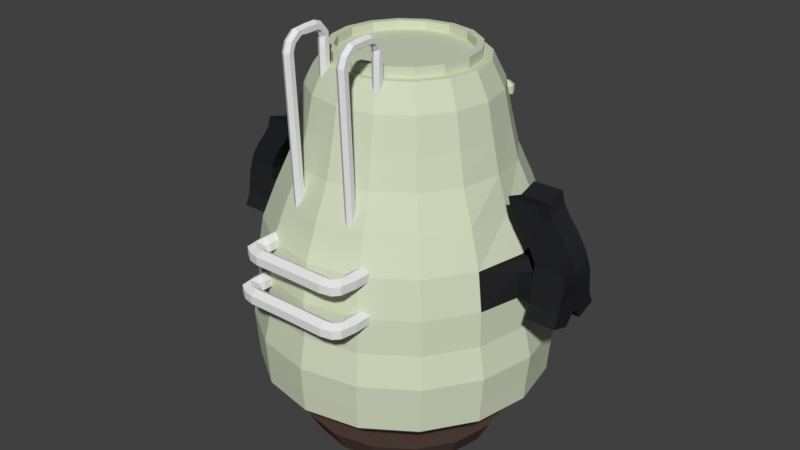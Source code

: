 # Source: spacepod.blend  (saved by Blender 2.78.0; exported with 4.5.12 LTS)
import bpy
from mathutils import Matrix  # noqa: F401  (used for matrix-valued properties, if any)

bpy.ops.wm.read_factory_settings(use_empty=True)
scene = bpy.context.scene
scene.name = 'Scene'

# ---- collections
col_collection_1 = bpy.data.collections.new('Collection 1'); scene.collection.children.link(col_collection_1)

# ---- materials (node trees are filled in below, after node groups)
mat_hull = bpy.data.materials.new('Hull')
mat_hull.alpha_threshold = 0.0
mat_hull.use_transparent_shadow = False
mat_hull.diffuse_color = (0.6319, 0.686, 0.511, 1.0)
mat_hull.roughness = 0.5
mat_hull.specular_intensity = 1.0
mat_glass = bpy.data.materials.new('Glass')
mat_glass.alpha_threshold = 0.0
mat_glass.use_transparent_shadow = False
mat_glass.diffuse_color = (0.525, 0.5605, 0.8, 1.0)
mat_glass.specular_color = (0.4751, 0.4851, 1.0)
mat_glass.roughness = 0.5
mat_side_engine = bpy.data.materials.new('Side Engine')
mat_side_engine.alpha_threshold = 0.0
mat_side_engine.use_transparent_shadow = False
mat_side_engine.diffuse_color = (0.01878, 0.01922, 0.02198, 1.0)
mat_side_engine.roughness = 0.5
mat_rails = bpy.data.materials.new('Rails')
mat_rails.alpha_threshold = 0.0
mat_rails.use_transparent_shadow = False
mat_rails.roughness = 0.5
mat_bottom_engine = bpy.data.materials.new('Bottom Engine')
mat_bottom_engine.alpha_threshold = 0.0
mat_bottom_engine.use_transparent_shadow = False
mat_bottom_engine.diffuse_color = (0.09463, 0.05999, 0.04903, 1.0)
mat_bottom_engine.roughness = 0.5
mat_lights = bpy.data.materials.new('Lights')
mat_lights.alpha_threshold = 0.0
mat_lights.use_transparent_shadow = False
mat_lights.diffuse_color = (0.8, 0.4227, 0.05939, 1.0)
mat_lights.specular_color = (1.0, 0.6888, 0.08403)
mat_lights.roughness = 0.5

# ---- material node trees

# ---- world
world_world = bpy.data.worlds.new('World'); scene.world = world_world
world_world.color = (0.05088, 0.05088, 0.05088)
world_world.use_sun_shadow = False
world_world.sun_shadow_jitter_overblur = 0.0
world_world.cycles.sampling_method = 'MANUAL'

# ---- meshes
me_circle = bpy.data.meshes.new('Circle')
me_circle.from_pydata([(-4.726e-09, 2.187, -1.795), (-0.8369, 2.021, -1.795), (-1.546, 1.546, -1.795), (-2.021, 0.8369, -1.795), (-2.187, -9.091e-08, -1.795), (-2.021, -0.8369, -1.795), (-1.546, -1.546, -1.795), (-0.8369, -2.021, -1.795), (-3.35e-07, -2.187, -1.795), (-1.654e-07, -1.193, 2.859), (-0.4567, -1.103, 2.859), (-0.8439, -0.8439, 2.859), (-1.103, -0.4567, 2.859), (-1.193, -5.568e-08, 2.859), (-1.103, 0.4567, 2.859), (-0.8439, 0.8439, 2.859), (-0.4567, 1.103, 2.859), (1.478e-08, 1.193, 2.859), (-1.384, -6.08e-08, 2.478), (-1.491, -6.408e-08, 1.971), (-1.596, -6.787e-08, 1.51), (-1.755, -7.716e-08, 1.011), (-2.035, -8.553e-08, 0.4858), (-2.13, -8.902e-08, -0.07935), (-2.141, -8.901e-08, -0.6111), (-2.25, 0.005453, -1.08), (-2.211, -9.127e-08, -1.499), (-1.278, 0.5295, 2.478), (-1.377, 0.5705, 1.971), (-1.48, 0.6132, 1.51), (-1.689, 0.6995, 1.011), (-1.88, 0.7787, 0.4858), (-1.968, 0.8151, -0.07935), (-1.978, 0.8194, -0.6111), (-2.079, 0.8632, -1.08), (-2.043, 0.846, -1.499), (-0.9784, 0.9784, 2.478), (-1.054, 1.054, 1.971), (-1.133, 1.133, 1.51), (-1.292, 1.292, 1.011), (-1.439, 1.439, 0.4858), (-1.506, 1.506, -0.07935), (-1.514, 1.514, -0.6111), (-1.593, 1.59, -1.08), (-1.563, 1.563, -1.499), (-0.5295, 1.278, 2.478), (-0.5705, 1.377, 1.971), (-0.6132, 1.48, 1.51), (-0.6995, 1.689, 1.011), (-0.7787, 1.88, 0.4858), (-0.8151, 1.968, -0.07935), (-0.8194, 1.978, -0.6111), (-0.866, 2.076, -1.08), (-0.846, 2.043, -1.499), (-1.882e-07, -1.384, 2.478), (-2.081e-07, -1.491, 1.971), (-2.267e-07, -1.602, 1.51), (-2.541e-07, -1.828, 1.011), (-2.805e-07, -2.035, 0.4858), (-2.98e-07, -2.13, -0.07935), (-3.081e-07, -2.141, -0.6111), (0.0, -2.236, -1.08), (-3.293e-07, -2.211, -1.499), (-1.563, -1.563, -1.499), (-1.593, -1.58, -1.08), (-1.514, -1.514, -0.6111), (-1.506, -1.506, -0.07935), (-1.439, -1.439, 0.4858), (-1.292, -1.292, 1.011), (-1.133, -1.133, 1.51), (-1.054, -1.054, 1.971), (-0.9784, -0.9784, 2.478), (-1.278, -0.5295, 2.478), (-1.377, -0.5705, 1.971), (-1.48, -0.6132, 1.51), (-1.689, -0.6995, 1.011), (-1.88, -0.7787, 0.4858), (-1.968, -0.8151, -0.07935), (-1.978, -0.8194, -0.6111), (-2.079, -0.8523, -1.08), (-2.043, -0.846, -1.499), (-0.5295, -1.278, 2.478), (-0.5705, -1.377, 1.971), (-0.6132, -1.48, 1.51), (-0.6995, -1.689, 1.011), (-0.7787, -1.88, 0.4858), (-0.8151, -1.968, -0.07935), (-0.8194, -1.978, -0.6111), (-0.866, -2.065, -1.08), (-0.846, -2.043, -1.499), (4.477e-09, 2.211, -1.499), (0.0, 2.247, -1.122), (1.524e-08, 2.141, -0.6111), (2.185e-08, 1.828, 1.011), (1.53e-08, 1.602, 1.51), (1.706e-08, 1.491, 1.971), (2.072e-08, 1.384, 2.478), (-1.572e-07, -1.063, 2.859), (-0.4067, -0.9817, 2.859), (-0.7514, -0.7514, 2.859), (-0.9818, -0.4067, 2.859), (-1.063, -4.876e-08, 2.859), (-0.9818, 0.4067, 2.859), (-0.7514, 0.7514, 2.859), (-0.4067, 0.9817, 2.859), (3.262e-09, 1.063, 2.859), (-1.572e-07, -1.063, 3.006), (-0.4067, -0.9817, 3.006), (-0.7514, -0.7514, 3.006), (-0.9818, -0.4067, 3.006), (-1.063, -4.876e-08, 3.006), (-0.9818, 0.4067, 3.006), (-0.7514, 0.7514, 3.006), (-0.4067, 0.9817, 3.006), (3.262e-09, 1.063, 3.006), (-1.535e-07, -0.9603, 3.006), (-0.3675, -0.8872, 3.006), (-0.679, -0.679, 3.006), (-0.8872, -0.3675, 3.006), (-0.9603, -4.263e-08, 3.006), (-0.8872, 0.3675, 3.006), (-0.679, 0.679, 3.006), (-0.3675, 0.8872, 3.006), (-8.513e-09, 0.9603, 3.006), (-1.535e-07, -0.9603, 2.88), (-0.3675, -0.8872, 2.88), (-0.679, -0.679, 2.88), (-0.8872, -0.3675, 2.88), (-0.9603, -4.263e-08, 2.88), (-0.8872, 0.3675, 2.88), (-0.679, 0.679, 2.88), (-0.3675, 0.8872, 2.88), (-8.513e-09, 0.9603, 2.88), (-5.472e-08, 0.5906, 2.88), (-0.226, 0.5456, 2.88), (-0.4176, 0.4176, 2.88), (-0.5456, 0.226, 2.88), (-0.5906, -2.191e-08, 2.88), (-0.5456, -0.226, 2.88), (-0.4176, -0.4176, 2.88), (-0.226, -0.5456, 2.88), (-1.306e-07, -0.02124, 2.88), (-0.008127, -0.01962, 2.88), (-1.439e-07, -0.5906, 2.88), (-0.01502, -0.01502, 2.88), (-0.01962, -0.008127, 2.88), (-0.02124, 1.358e-08, 2.88), (-0.01962, 0.008127, 2.88), (-0.01502, 0.01502, 2.88), (-0.008127, 0.01962, 2.88), (-1.274e-07, 0.02124, 2.88), (-5.733e-08, 1.512, -1.919), (-0.5786, 1.397, -1.919), (-1.069, 1.069, -1.919), (-1.397, 0.5786, -1.919), (-1.512, -6.233e-08, -1.919), (-1.397, -0.5786, -1.919), (-1.069, -1.069, -1.919), (-0.5786, -1.397, -1.919), (-2.856e-07, -1.512, -1.919), (-8.329e-08, 1.167, -2.538), (-0.4467, 1.079, -2.538), (-0.8254, 0.8254, -2.538), (-1.079, 0.4467, -2.538), (-1.167, -5.322e-08, -2.538), (-1.079, -0.4467, -2.538), (-0.8254, -0.8254, -2.538), (-0.4467, -1.079, -2.538), (-8.329e-08, 1.167, -2.538), (-0.4467, 1.079, -2.538), (-0.8254, 0.8254, -2.538), (-1.079, 0.4467, -2.538), (-1.167, -5.322e-08, -2.538), (-1.079, -0.4467, -2.538), (-0.8254, -0.8254, -2.538), (-0.4467, -1.079, -2.538), (-2.596e-07, -1.167, -2.538), (-3.981e-08, 1.627, -2.538), (-0.6226, 1.503, -2.538), (-1.15, 1.15, -2.538), (-1.503, 0.6226, -2.538), (-1.627, -7.417e-08, -2.538), (-1.503, -0.6226, -2.538), (-1.15, -1.15, -2.538), (-0.6226, -1.503, -2.538), (-2.855e-07, -1.627, -2.538), (-5.499e-08, 1.406, -2.921), (-0.538, 1.299, -2.921), (-0.9941, 0.9941, -2.921), (-1.299, 0.538, -2.921), (-1.406, -6.207e-08, -2.921), (-1.299, -0.538, -2.921), (-0.9941, -0.9941, -2.921), (-0.538, -1.299, -2.921), (-2.673e-07, -1.406, -2.921), (-0.6795, -1.64, -1.961), (-0.7799, -1.883, -1.924), (-1.441, -1.441, -1.924), (-1.256, -1.256, -1.961), (-3.056e-07, -1.776, -1.961), (-3.254e-07, -2.038, -1.924), (-0.6795, 1.64, -1.961), (-0.7799, 1.883, -1.924), (-1.763e-08, 2.038, -1.924), (-3.744e-08, 1.776, -1.961), (-1.256, 1.256, -1.961), (-1.441, 1.441, -1.924), (-1.64, 0.6795, -1.961), (-1.883, 0.7799, -1.924), (-1.776, -7.32e-08, -1.961), (-2.038, -8.403e-08, -1.924), (-1.64, -0.6795, -1.961), (-1.883, -0.7799, -1.924), (-1.74e-07, 0.1309, -2.921), (-0.05009, 0.1209, -2.921), (-0.09256, 0.09256, -2.921), (-0.1209, 0.05009, -2.921), (-0.1309, 9.779e-10, -2.921), (-0.1209, -0.05009, -2.921), (-0.09256, -0.09256, -2.921), (-0.05009, -0.1209, -2.921), (-1.938e-07, -0.1309, -2.921), (-0.6995, 1.612, 0.9949), (-0.7787, 1.716, 0.4802), (-0.8151, 1.827, -0.07384), (-0.8194, 1.932, -0.5952), (1.524e-08, 1.932, -0.5952), (2.185e-08, 1.612, 0.9949), (-0.2689, 1.711, 0.5063), (-0.2994, 1.75, 0.3084), (-0.3133, 1.793, 0.09547), (-0.315, 1.833, -0.1049), (-1.973e-07, 1.833, -0.1049), (-1.948e-07, 1.711, 0.5063), (-3.576e-07, 1.75, 0.3084), (-3.576e-07, 1.793, 0.09547), (-2.197, -9.885e-08, 0.5009), (-2.2, -1.009e-07, -0.06415), (-2.2, 0.2965, 0.4), (-2.2, 0.3103, 0.03681), (-2.2, -0.2965, 0.4), (-2.2, -0.3103, 0.03681), (-2.431, -9.885e-08, 0.3109), (-2.431, -1.009e-07, -0.06415), (-2.413, 0.3199, 0.4), (-2.431, 0.3872, 0.03681), (-2.413, -0.3199, 0.4), (-2.431, -0.3872, 0.03681), (-2.873, -9.885e-08, 0.3109), (-2.873, -1.009e-07, -0.06415), (-2.891, 0.3199, 0.4), (-2.873, 0.3872, 0.03681), (-2.891, -0.3199, 0.4), (-2.873, -0.3872, 0.03681), (-2.431, -0.4722, -0.1534), (-2.431, -0.1619, -0.2543), (-2.873, -0.4722, -0.1534), (-2.873, -0.1619, -0.2543), (-2.431, 0.1619, -0.2543), (-2.431, 0.4722, -0.1534), (-2.873, 0.1619, -0.2543), (-2.873, 0.4722, -0.1534), (-1.958, -1.286e-07, 1.334), (-1.958, 0.2965, 1.423), (-1.958, -0.2965, 1.423), (-2.4, -1.286e-07, 1.334), (-2.4, 0.2965, 1.423), (-2.4, -0.2965, 1.423), (-2.86, -0.2965, 0.5706), (-2.788, -0.2965, 0.7411), (-2.681, -0.2965, 0.9117), (-2.55, -0.2965, 1.082), (-2.444, -0.2965, 1.253), (-2.444, -1.237e-07, 1.164), (-2.55, -1.187e-07, 0.9932), (-2.681, -1.137e-07, 0.8226), (-2.8, -1.088e-07, 0.652), (-2.868, -1.038e-07, 0.4815), (-2.444, 0.2965, 1.253), (-2.55, 0.2965, 1.082), (-2.681, 0.2965, 0.9117), (-2.788, 0.2965, 0.7411), (-2.86, 0.2965, 0.5706), (-2.418, -0.2965, 0.5706), (-2.346, -0.2965, 0.7411), (-2.239, -0.2965, 0.9117), (-2.107, -0.2965, 1.082), (-2.001, -0.2965, 1.253), (-2.426, -1.038e-07, 0.4815), (-2.357, -1.088e-07, 0.652), (-2.239, -1.137e-07, 0.8226), (-2.107, -1.187e-07, 0.9932), (-2.001, -1.237e-07, 1.164), (-2.418, 0.2965, 0.5706), (-2.346, 0.2965, 0.7411), (-2.239, 0.2965, 0.9117), (-2.107, 0.2965, 1.082), (-2.001, 0.2965, 1.253), (-0.4567, -1.027, 2.607), (-0.5223, -1.065, 2.607), (-0.5223, -1.14, 2.607), (-0.4567, -1.178, 2.607), (-0.3911, -1.14, 2.607), (-0.3911, -1.065, 2.607), (-0.4567, -1.027, 3.155), (-0.5223, -1.065, 3.155), (-0.5223, -1.14, 3.155), (-0.4567, -1.178, 3.155), (-0.3911, -1.14, 3.155), (-0.3911, -1.065, 3.155), (-0.4567, -1.043, 3.348), (-0.5223, -1.073, 3.324), (-0.5223, -1.132, 3.277), (-0.4567, -1.162, 3.254), (-0.3911, -1.132, 3.277), (-0.3911, -1.073, 3.324), (-0.4567, -1.148, 3.464), (-0.5223, -1.162, 3.429), (-0.5223, -1.19, 3.358), (-0.4567, -1.204, 3.323), (-0.3911, -1.19, 3.358), (-0.3911, -1.162, 3.429), (-0.4567, -1.265, 3.504), (-0.5223, -1.264, 3.466), (-0.5223, -1.261, 3.39), (-0.4567, -1.259, 3.352), (-0.3911, -1.261, 3.39), (-0.3911, -1.264, 3.466), (-0.4567, -1.44, 3.497), (-0.5223, -1.438, 3.46), (-0.5223, -1.436, 3.384), (-0.4567, -1.434, 3.346), (-0.3911, -1.436, 3.384), (-0.3911, -1.438, 3.46), (-0.4567, -1.631, 3.475), (-0.5223, -1.607, 3.446), (-0.5223, -1.559, 3.387), (-0.4567, -1.535, 3.358), (-0.3911, -1.559, 3.387), (-0.3911, -1.607, 3.446), (-0.4567, -1.772, 3.346), (-0.5223, -1.737, 3.333), (-0.5223, -1.666, 3.306), (-0.4567, -1.63, 3.293), (-0.3911, -1.666, 3.306), (-0.3911, -1.737, 3.333), (-0.4567, -1.823, 3.192), (-0.5223, -1.785, 3.194), (-0.5223, -1.71, 3.197), (-0.4567, -1.672, 3.199), (-0.3911, -1.71, 3.197), (-0.3911, -1.785, 3.194), (-0.4567, -1.713, 0.6658), (-0.5223, -1.675, 0.6674), (-0.5223, -1.6, 0.6707), (-0.4567, -1.562, 0.6724), (-0.3911, -1.6, 0.6707), (-0.3911, -1.675, 0.6674), (-0.7787, -1.736, 0.6088), (-0.8853, -1.736, 0.5473), (-0.8853, -1.736, 0.4242), (-0.7787, -1.736, 0.3627), (-0.6721, -1.736, 0.4242), (-0.6721, -1.736, 0.5473), (-0.7787, -2.032, 0.6088), (-0.8853, -2.032, 0.5473), (-0.8853, -2.032, 0.4242), (-0.7787, -2.032, 0.3627), (-0.6721, -2.032, 0.4242), (-0.6721, -2.032, 0.5473), (-0.7787, -2.207, 0.6088), (-0.8459, -2.29, 0.5473), (-0.8459, -2.29, 0.4242), (-0.7787, -2.207, 0.3627), (-0.7115, -2.124, 0.4242), (-0.7115, -2.124, 0.5473), (-0.6671, -2.273, 0.5853), (-0.7343, -2.356, 0.5237), (-0.7343, -2.356, 0.4007), (-0.6671, -2.273, 0.3391), (-0.5999, -2.19, 0.4007), (-0.5999, -2.19, 0.5237), (-0.551, -2.293, 0.5907), (-0.5651, -2.399, 0.5292), (-0.5651, -2.399, 0.4061), (-0.551, -2.293, 0.3446), (-0.5369, -2.188, 0.4061), (-0.5369, -2.188, 0.5292), (0.0, -2.29, 0.5915), (0.0, -2.395, 0.53), (0.0, -2.395, 0.4069), (0.0, -2.29, 0.3454), (0.0, -2.184, 0.4069), (0.0, -2.184, 0.53), (-0.8452, -1.817, 0.02715), (-0.9518, -1.817, -0.03438), (-0.9518, -1.817, -0.1574), (-0.8452, -1.817, -0.219), (-0.7386, -1.817, -0.1574), (-0.7386, -1.817, -0.03438), (-0.8452, -2.113, 0.02715), (-0.9518, -2.113, -0.03438), (-0.9518, -2.113, -0.1574), (-0.8452, -2.113, -0.219), (-0.7386, -2.113, -0.1574), (-0.7386, -2.113, -0.03438), (-0.8452, -2.288, 0.02715), (-0.9124, -2.37, -0.03438), (-0.9124, -2.37, -0.1574), (-0.8452, -2.288, -0.219), (-0.778, -2.205, -0.1574), (-0.778, -2.205, -0.03438), (-0.7336, -2.354, 0.003589), (-0.8008, -2.436, -0.05795), (-0.8008, -2.436, -0.181), (-0.7336, -2.354, -0.2425), (-0.6664, -2.271, -0.181), (-0.6664, -2.271, -0.05795), (-0.6175, -2.374, 0.009027), (-0.6316, -2.48, -0.05251), (-0.6316, -2.48, -0.1756), (-0.6175, -2.374, -0.2371), (-0.6034, -2.269, -0.1756), (-0.6034, -2.269, -0.05251), (0.0, -2.371, 0.009816), (0.0, -2.476, -0.05172), (0.0, -2.476, -0.1748), (0.0, -2.371, -0.2363), (0.0, -2.265, -0.1748), (0.0, -2.265, -0.05172), (-1.318, 1.693, -0.8919), (-1.318, 1.783, -0.8546), (-1.318, 1.873, -0.8919), (-1.318, 1.91, -0.9817), (-1.241, 1.693, -0.9368), (-1.208, 1.783, -0.9182), (-1.241, 1.873, -0.9368), (-1.241, 1.693, -1.027), (-1.208, 1.783, -1.045), (-1.241, 1.873, -1.027), (-1.318, 1.693, -1.072), (-1.318, 1.783, -1.109), (-1.318, 1.873, -1.072), (-1.318, 1.656, -0.9817), (-1.396, 1.693, -1.027), (-1.429, 1.783, -1.045), (-1.396, 1.873, -1.027), (-1.396, 1.693, -0.9368), (-1.429, 1.783, -0.9182), (-1.396, 1.873, -0.9368), (-0.9566, 0.9379, 2.37), (-0.9566, 1.028, 2.407), (-0.9566, 1.118, 2.37), (-0.9566, 1.155, 2.28), (-0.8788, 0.9379, 2.325), (-0.8465, 1.028, 2.344), (-0.8788, 1.118, 2.325), (-0.8788, 0.9379, 2.235), (-0.8465, 1.028, 2.217), (-0.8788, 1.118, 2.235), (-0.9566, 0.9379, 2.191), (-0.9566, 1.028, 2.153), (-0.9566, 1.118, 2.191), (-0.9566, 0.9007, 2.28), (-1.034, 0.9379, 2.235), (-1.067, 1.028, 2.217), (-1.034, 1.118, 2.235), (-1.034, 0.9379, 2.325), (-1.067, 1.028, 2.344), (-1.034, 1.118, 2.325)], [], [(54, 9, 10, 81), (27, 14, 15, 36), (81, 10, 11, 71), (71, 11, 12, 72), (36, 15, 16, 45), (72, 12, 13, 18), (45, 16, 17, 96), (18, 13, 14, 27), (4, 26, 35, 3), (26, 25, 34, 35), (25, 24, 33, 34), (24, 23, 32, 33), (23, 77, 241, 237), (22, 21, 30, 31), (21, 20, 29, 30), (20, 19, 28, 29), (19, 18, 27, 28), (1, 53, 90, 0), (53, 52, 91, 90), (52, 51, 92, 91), (48, 47, 94, 93), (47, 46, 95, 94), (46, 45, 96, 95), (5, 80, 26, 4), (80, 79, 25, 26), (79, 78, 24, 25), (78, 77, 23, 24), (22, 31, 238, 236), (76, 75, 21, 22), (75, 74, 20, 21), (74, 73, 19, 20), (73, 72, 18, 19), (2, 44, 53, 1), (44, 43, 52, 53), (43, 42, 51, 52), (42, 41, 50, 51), (41, 40, 49, 50), (40, 39, 48, 49), (39, 38, 47, 48), (38, 37, 46, 47), (37, 36, 45, 46), (6, 63, 80, 5), (63, 64, 79, 80), (64, 65, 78, 79), (65, 66, 77, 78), (66, 67, 76, 77), (67, 68, 75, 76), (68, 69, 74, 75), (69, 70, 73, 74), (70, 71, 72, 73), (7, 89, 63, 6), (89, 88, 64, 63), (88, 87, 65, 64), (87, 86, 66, 65), (86, 85, 67, 66), (85, 84, 68, 67), (84, 83, 69, 68), (83, 82, 70, 69), (82, 81, 71, 70), (3, 35, 44, 2), (35, 34, 43, 44), (34, 33, 42, 43), (33, 32, 41, 42), (32, 31, 40, 41), (31, 30, 39, 40), (30, 29, 38, 39), (29, 28, 37, 38), (28, 27, 36, 37), (8, 62, 89, 7), (62, 61, 88, 89), (61, 60, 87, 88), (60, 59, 86, 87), (59, 58, 85, 86), (58, 57, 84, 85), (57, 56, 83, 84), (56, 55, 82, 83), (55, 54, 81, 82), (16, 15, 103, 104), (13, 12, 100, 101), (15, 14, 102, 103), (17, 16, 104, 105), (10, 9, 97, 98), (12, 11, 99, 100), (14, 13, 101, 102), (11, 10, 98, 99), (105, 104, 113, 114), (99, 98, 107, 108), (101, 100, 109, 110), (103, 102, 111, 112), (100, 99, 108, 109), (98, 97, 106, 107), (102, 101, 110, 111), (104, 103, 112, 113), (111, 110, 119, 120), (113, 112, 121, 122), (114, 113, 122, 123), (108, 107, 116, 117), (110, 109, 118, 119), (112, 111, 120, 121), (109, 108, 117, 118), (107, 106, 115, 116), (121, 120, 129, 130), (118, 117, 126, 127), (116, 115, 124, 125), (120, 119, 128, 129), (122, 121, 130, 131), (123, 122, 131, 132), (117, 116, 125, 126), (119, 118, 127, 128), (139, 140, 142, 144), (125, 124, 143, 140), (137, 138, 145, 146), (134, 135, 148, 149), (128, 127, 138, 137), (132, 131, 134, 133), (130, 129, 136, 135), (136, 137, 146, 147), (131, 130, 135, 134), (140, 143, 141, 142), (138, 139, 144, 145), (126, 125, 140, 139), (127, 126, 139, 138), (133, 134, 149, 150), (129, 128, 137, 136), (135, 136, 147, 148), (195, 198, 157, 158), (199, 195, 158, 159), (201, 204, 151, 152), (205, 201, 152, 153), (207, 205, 153, 154), (209, 207, 154, 155), (211, 209, 155, 156), (198, 211, 156, 157), (158, 157, 166, 167), (152, 151, 160, 161), (153, 152, 161, 162), (154, 153, 162, 163), (155, 154, 163, 164), (156, 155, 164, 165), (157, 156, 165, 166), (165, 164, 172, 173), (166, 165, 173, 174), (167, 166, 174, 175), (161, 160, 168, 169), (162, 161, 169, 170), (163, 162, 170, 171), (164, 163, 171, 172), (170, 169, 178, 179), (171, 170, 179, 180), (172, 171, 180, 181), (173, 172, 181, 182), (174, 173, 182, 183), (175, 174, 183, 184), (176, 175, 184, 185), (169, 168, 177, 178), (184, 183, 192, 193), (185, 184, 193, 194), (178, 177, 186, 187), (179, 178, 187, 188), (180, 179, 188, 189), (181, 180, 189, 190), (182, 181, 190, 191), (183, 182, 191, 192), (6, 5, 212, 197), (197, 212, 211, 198), (5, 4, 210, 212), (212, 210, 209, 211), (4, 3, 208, 210), (210, 208, 207, 209), (3, 2, 206, 208), (208, 206, 205, 207), (2, 1, 202, 206), (206, 202, 201, 205), (1, 0, 203, 202), (202, 203, 204, 201), (8, 7, 196, 200), (200, 196, 195, 199), (7, 6, 197, 196), (196, 197, 198, 195), (191, 190, 217, 218), (192, 191, 218, 219), (193, 192, 219, 220), (194, 193, 220, 221), (187, 186, 213, 214), (188, 187, 214, 215), (189, 188, 215, 216), (190, 189, 216, 217), (92, 51, 225, 226), (49, 48, 222, 223), (48, 93, 227, 222), (50, 49, 223, 224), (51, 50, 224, 225), (225, 224, 230, 231), (226, 225, 231, 232), (223, 222, 228, 229), (222, 227, 233, 228), (224, 223, 229, 230), (229, 228, 233, 234), (230, 229, 234, 235), (230, 235, 232, 231), (77, 76, 240, 241), (76, 22, 236, 240), (31, 32, 239, 238), (32, 23, 237, 239), (240, 236, 242, 246), (238, 244, 242, 236), (241, 240, 246, 247), (241, 247, 243, 237), (239, 237, 243, 245), (238, 239, 245, 244), (243, 247, 254, 255), (245, 243, 258, 259), (244, 245, 251, 250), (278, 273, 265, 266), (273, 272, 267, 265), (247, 246, 252, 253), (253, 252, 248, 249), (251, 249, 248, 250), (255, 254, 256, 257), (249, 243, 255, 257), (253, 249, 257, 256), (247, 253, 256, 254), (259, 258, 260, 261), (251, 245, 259, 261), (243, 249, 260, 258), (249, 251, 261, 260), (264, 262, 265, 267), (262, 263, 266, 265), (272, 287, 264, 267), (287, 292, 262, 264), (292, 297, 263, 262), (297, 278, 266, 263), (244, 250, 282, 293), (293, 282, 281, 294), (294, 281, 280, 295), (295, 280, 279, 296), (296, 279, 278, 297), (242, 244, 293, 288), (288, 293, 294, 289), (289, 294, 295, 290), (290, 295, 296, 291), (291, 296, 297, 292), (246, 242, 288, 283), (283, 288, 289, 284), (284, 289, 290, 285), (285, 290, 291, 286), (286, 291, 292, 287), (252, 246, 283, 268), (268, 283, 284, 269), (269, 284, 285, 270), (270, 285, 286, 271), (271, 286, 287, 272), (248, 252, 268, 277), (277, 268, 269, 276), (276, 269, 270, 275), (275, 270, 271, 274), (274, 271, 272, 273), (250, 248, 277, 282), (282, 277, 276, 281), (281, 276, 275, 280), (280, 275, 274, 279), (279, 274, 273, 278), (158, 175, 176, 159), (214, 213, 221, 220, 219, 218, 217, 216, 215), (144, 142, 141, 150, 149, 148, 147, 146, 145), (299, 298, 303, 302, 301, 300), (309, 315, 314, 308), (300, 306, 305, 299), (303, 309, 308, 302), (301, 307, 306, 300), (299, 305, 304, 298), (298, 304, 309, 303), (302, 308, 307, 301), (310, 316, 321, 315), (307, 313, 312, 306), (305, 311, 310, 304), (304, 310, 315, 309), (308, 314, 313, 307), (306, 312, 311, 305), (321, 327, 326, 320), (314, 320, 319, 313), (312, 318, 317, 311), (315, 321, 320, 314), (313, 319, 318, 312), (311, 317, 316, 310), (326, 332, 331, 325), (319, 325, 324, 318), (317, 323, 322, 316), (316, 322, 327, 321), (320, 326, 325, 319), (318, 324, 323, 317), (331, 337, 336, 330), (324, 330, 329, 323), (327, 333, 332, 326), (325, 331, 330, 324), (323, 329, 328, 322), (322, 328, 333, 327), (336, 342, 341, 335), (329, 335, 334, 328), (328, 334, 339, 333), (332, 338, 337, 331), (330, 336, 335, 329), (333, 339, 338, 332), (341, 347, 346, 340), (339, 345, 344, 338), (337, 343, 342, 336), (335, 341, 340, 334), (334, 340, 345, 339), (338, 344, 343, 337), (351, 357, 356, 350), (340, 346, 351, 345), (344, 350, 349, 343), (342, 348, 347, 341), (345, 351, 350, 344), (343, 349, 348, 342), (353, 354, 355, 356, 357, 352), (349, 355, 354, 348), (347, 353, 352, 346), (346, 352, 357, 351), (350, 356, 355, 349), (348, 354, 353, 347), (358, 364, 369, 363), (362, 368, 367, 361), (360, 366, 365, 359), (363, 369, 368, 362), (361, 367, 366, 360), (359, 365, 364, 358), (369, 375, 374, 368), (367, 373, 372, 366), (365, 371, 370, 364), (364, 370, 375, 369), (368, 374, 373, 367), (366, 372, 371, 365), (375, 370, 376, 381), (373, 374, 380, 379), (371, 372, 378, 377), (374, 375, 381, 380), (372, 373, 379, 378), (370, 371, 377, 376), (380, 381, 387, 386), (378, 379, 385, 384), (376, 377, 383, 382), (381, 376, 382, 387), (379, 380, 386, 385), (377, 378, 384, 383), (387, 382, 388, 393), (385, 386, 392, 391), (383, 384, 390, 389), (386, 387, 393, 392), (384, 385, 391, 390), (382, 383, 389, 388), (394, 400, 405, 399), (398, 404, 403, 397), (396, 402, 401, 395), (399, 405, 404, 398), (397, 403, 402, 396), (395, 401, 400, 394), (405, 411, 410, 404), (403, 409, 408, 402), (401, 407, 406, 400), (400, 406, 411, 405), (404, 410, 409, 403), (402, 408, 407, 401), (411, 406, 412, 417), (409, 410, 416, 415), (407, 408, 414, 413), (410, 411, 417, 416), (408, 409, 415, 414), (406, 407, 413, 412), (416, 417, 423, 422), (414, 415, 421, 420), (412, 413, 419, 418), (417, 412, 418, 423), (415, 416, 422, 421), (413, 414, 420, 419), (423, 418, 424, 429), (421, 422, 428, 427), (419, 420, 426, 425), (422, 423, 429, 428), (420, 421, 427, 426), (418, 419, 425, 424), (432, 431, 435, 436), (430, 443, 434), (433, 432, 436), (431, 430, 434, 435), (436, 435, 438, 439), (434, 443, 437), (433, 436, 439), (435, 434, 437, 438), (439, 438, 441, 442), (437, 443, 440), (433, 439, 442), (438, 437, 440, 441), (442, 441, 445, 446), (440, 443, 444), (433, 442, 446), (441, 440, 444, 445), (446, 445, 448, 449), (444, 443, 447), (433, 446, 449), (445, 444, 447, 448), (448, 447, 430, 431), (449, 448, 431, 432), (447, 443, 430), (433, 449, 432), (452, 451, 455, 456), (450, 463, 454), (453, 452, 456), (451, 450, 454, 455), (456, 455, 458, 459), (454, 463, 457), (453, 456, 459), (455, 454, 457, 458), (459, 458, 461, 462), (457, 463, 460), (453, 459, 462), (458, 457, 460, 461), (462, 461, 465, 466), (460, 463, 464), (453, 462, 466), (461, 460, 464, 465), (466, 465, 468, 469), (464, 463, 467), (453, 466, 469), (465, 464, 467, 468), (468, 467, 450, 451), (469, 468, 451, 452), (467, 463, 450), (453, 469, 452)])
me_circle.polygons.foreach_set('material_index', [0, 0, 0, 0, 0, 0, 0, 0, 0, 0, 0, 0, 2, 0, 0, 0, 0, 0, 0, 0, 0, 0, 0, 0, 0, 0, 0, 2, 0, 0, 0, 0, 0, 0, 0, 0, 0, 0, 0, 0, 0, 0, 0, 0, 0, 0, 0, 0, 0, 0, 0, 0, 0, 0, 0, 0, 0, 0, 0, 0, 0, 0, 0, 0, 0, 0, 0, 0, 0, 0, 0, 0, 0, 0, 0, 0, 0, 0, 0, 0, 0, 0, 0, 0, 0, 0, 0, 0, 0, 0, 0, 0, 0, 0, 0, 0, 0, 0, 0, 0, 0, 0, 0, 0, 0, 0, 0, 0, 0, 0, 0, 0, 0, 0, 0, 0, 0, 0, 0, 0, 0, 0, 0, 0, 0, 4, 4, 0, 0, 0, 0, 0, 0, 4, 4, 4, 4, 4, 4, 4, 4, 4, 4, 4, 4, 4, 4, 4, 4, 4, 4, 4, 4, 4, 4, 4, 4, 4, 4, 4, 4, 4, 4, 0, 0, 0, 0, 0, 0, 0, 0, 0, 0, 0, 0, 0, 0, 0, 0, 4, 4, 4, 4, 4, 4, 4, 4, 0, 0, 0, 0, 0, 1, 1, 1, 1, 1, 1, 1, 1, 2, 2, 2, 2, 2, 2, 2, 2, 2, 2, 2, 2, 2, 2, 2, 2, 2, 2, 2, 2, 2, 2, 2, 2, 2, 2, 2, 2, 2, 2, 2, 2, 2, 2, 2, 2, 2, 2, 2, 2, 2, 2, 2, 2, 2, 2, 2, 2, 2, 2, 2, 2, 2, 2, 2, 2, 2, 2, 2, 2, 2, 2, 4, 4, 0, 3, 3, 3, 3, 3, 3, 3, 3, 3, 3, 3, 3, 3, 3, 3, 3, 3, 3, 3, 3, 3, 3, 3, 3, 3, 3, 3, 3, 3, 3, 3, 3, 3, 3, 3, 3, 3, 3, 3, 3, 3, 3, 3, 3, 3, 3, 3, 3, 3, 3, 3, 3, 3, 3, 3, 3, 3, 3, 3, 3, 3, 3, 3, 3, 3, 3, 3, 3, 3, 3, 3, 3, 3, 3, 3, 3, 3, 3, 3, 3, 3, 3, 3, 3, 3, 3, 3, 3, 3, 3, 3, 3, 3, 3, 3, 3, 3, 3, 3, 3, 3, 3, 3, 3, 3, 3, 3, 3, 3, 3, 3, 3, 3, 3, 3, 3, 0, 0, 0, 0, 0, 0, 0, 0, 0, 0, 0, 0, 0, 0, 0, 0, 0, 0, 0, 0, 0, 0, 0, 0, 0, 0, 0, 0, 0, 0, 0, 0, 0, 0, 0, 0, 0, 0, 0, 0, 0, 0, 0, 0, 0, 0, 0, 0])
me_circle.materials.append(mat_hull)
me_circle.materials.append(mat_glass)
me_circle.materials.append(mat_side_engine)
me_circle.materials.append(mat_rails)
me_circle.materials.append(mat_bottom_engine)
me_circle.materials.append(mat_lights)
me_circle.use_remesh_preserve_volume = False
me_circle.use_remesh_preserve_attributes = False
me_circle.use_mirror_vertex_groups = False
me_circle.update()

# ---- objects
ob_circle = bpy.data.objects.new('Circle', me_circle)

# ---- transforms, parenting, visibility, modifiers, constraints
ob_circle.location = (0.0, 0.0, 0.0)
ob_circle.lineart.crease_threshold = 0.0
_m = ob_circle.modifiers.new('Mirror', 'MIRROR')
_m.use_mirror_merge = False

# ---- collection membership
col_collection_1.objects.link(ob_circle)

# ---- scene / render settings (as saved in the file)
scene.frame_start = 1; scene.frame_end = 250; scene.frame_set(24)
scene.render.engine = 'BLENDER_EEVEE_NEXT'
scene.render.resolution_percentage = 50
scene.render.dither_intensity = 0.0
scene.cycles.use_denoising = False
scene.cycles.samples = 128
scene.cycles.sampling_pattern = 'TABULATED_SOBOL'
scene.cycles.light_sampling_threshold = 0.0
scene.cycles.use_adaptive_sampling = False
scene.cycles.use_light_tree = False
scene.cycles.blur_glossy = 0.0
scene.cycles.sample_clamp_indirect = 0.0
scene.view_settings.view_transform = 'Standard'
bpy.context.view_layer.update()

# ---- added for rendering (the .blend has no active camera and no usable light): camera, sun
cam_auto = bpy.data.cameras.new('AutoCamera')
cam_auto.lens = 50.0
cam_auto.sensor_width = 36.0
cam_auto.clip_end = 1000.0
ob_auto_camera = bpy.data.objects.new('AutoCamera', cam_auto)
scene.collection.objects.link(ob_auto_camera)
ob_auto_camera.location = (9.11458, -11.0539, 7.5831)
ob_auto_camera.rotation_euler = (1.09748, -7.21219e-08, 0.694738)
scene.camera = ob_auto_camera
light_auto_sun = bpy.data.lights.new('AutoSun', 'SUN')
light_auto_sun.energy = 3.0
light_auto_sun.angle = 0.0523599
ob_auto_sun = bpy.data.objects.new('AutoSun', light_auto_sun)
scene.collection.objects.link(ob_auto_sun)
ob_auto_sun.rotation_euler = (0.872665, 0.174533, 0.523599)
bpy.context.view_layer.update()
